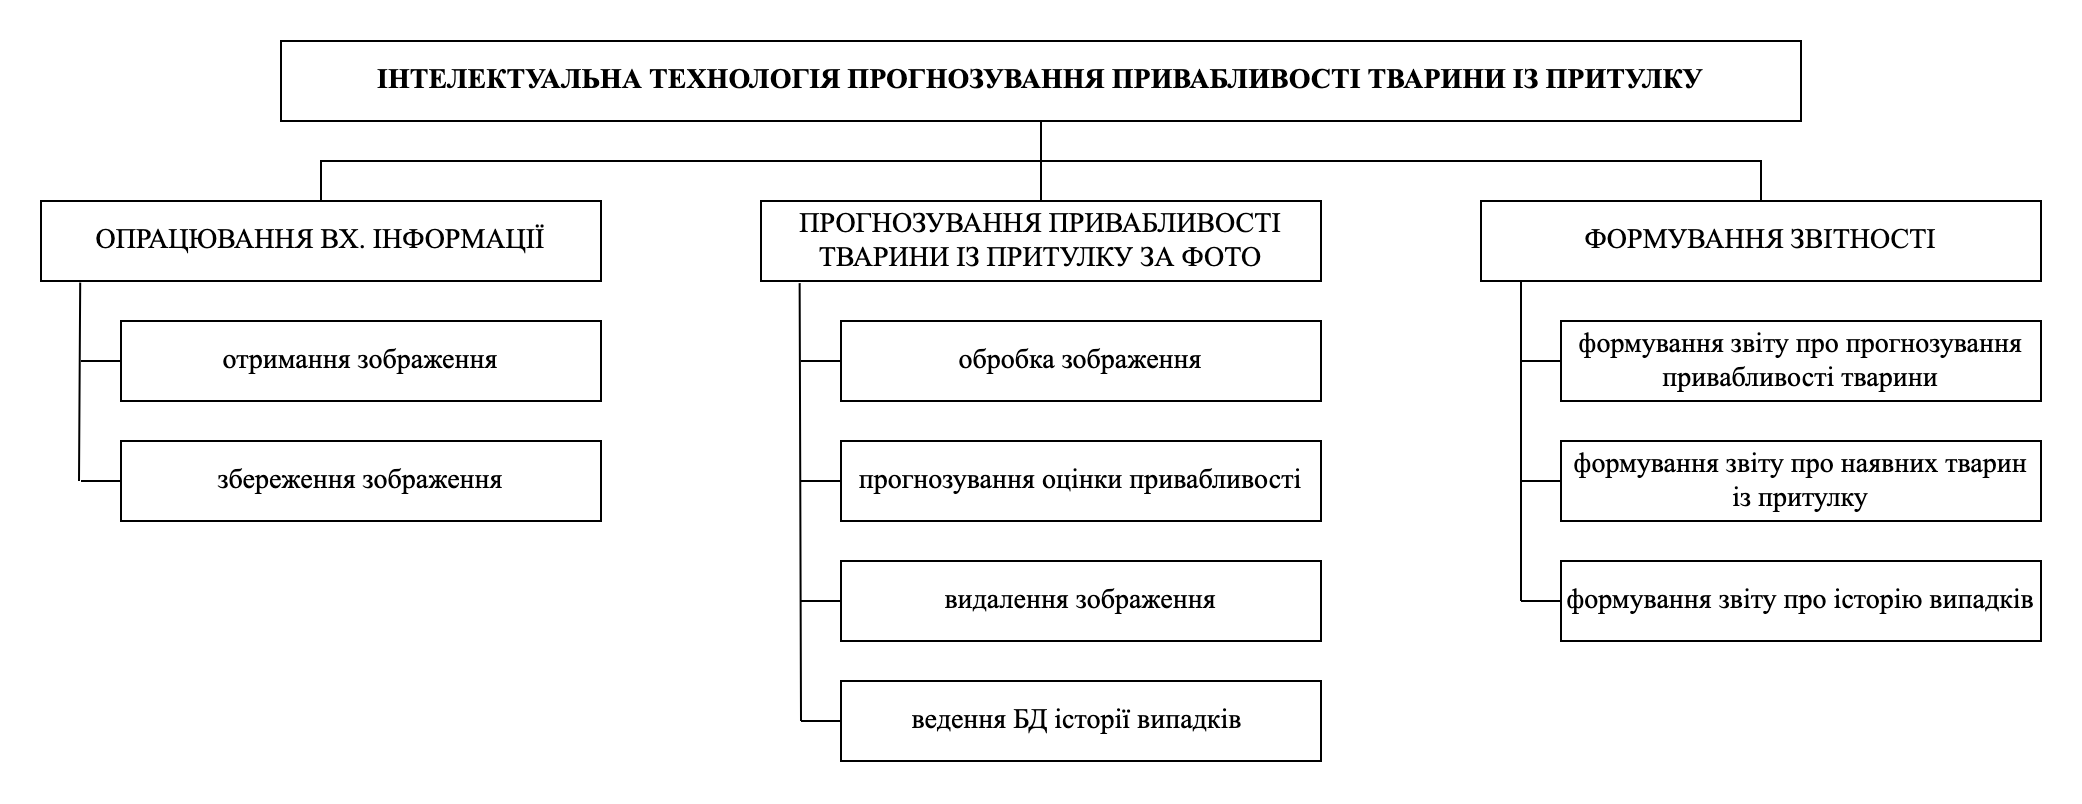

The diagram above was exported from draw.io. Its source (the exported page's mxGraphModel, read from the mxfile embedded in the PNG):
<mxGraphModel dx="1113" dy="655" grid="1" gridSize="10" guides="1" tooltips="1" connect="1" arrows="1" fold="1" page="1" pageScale="1" pageWidth="827" pageHeight="1169" math="0" shadow="0">
  <root>
    <mxCell id="0" />
    <mxCell id="1" parent="0" />
    <mxCell id="JanzgwWnSLM07wQ2upm4-1" value="&lt;font face=&quot;Times New Roman&quot; style=&quot;font-size: 14px&quot;&gt;ІНТЕЛЕКТУАЛЬНА ТЕХНОЛОГІЯ ПРОГНОЗУВАННЯ ПРИВАБЛИВОСТІ ТВАРИНИ ІЗ ПРИТУЛКУ&lt;/font&gt;" style="rounded=0;whiteSpace=wrap;html=1;fontStyle=1;align=center;" vertex="1" parent="1">
      <mxGeometry x="140" y="80" width="760" height="40" as="geometry" />
    </mxCell>
    <mxCell id="JanzgwWnSLM07wQ2upm4-2" value="ОПРАЦЮВАННЯ ВХ. ІНФОРМАЦІЇ" style="rounded=0;whiteSpace=wrap;html=1;fontFamily=Times New Roman;fontSize=14;" vertex="1" parent="1">
      <mxGeometry x="20" y="160" width="280" height="40" as="geometry" />
    </mxCell>
    <mxCell id="JanzgwWnSLM07wQ2upm4-3" value="отримання зображення" style="rounded=0;whiteSpace=wrap;html=1;fontFamily=Times New Roman;fontSize=14;" vertex="1" parent="1">
      <mxGeometry x="60" y="220" width="240" height="40" as="geometry" />
    </mxCell>
    <mxCell id="JanzgwWnSLM07wQ2upm4-4" value="збереження зображення" style="rounded=0;whiteSpace=wrap;html=1;fontFamily=Times New Roman;fontSize=14;" vertex="1" parent="1">
      <mxGeometry x="60" y="280" width="240" height="40" as="geometry" />
    </mxCell>
    <mxCell id="JanzgwWnSLM07wQ2upm4-5" value="видалення зображення" style="rounded=0;whiteSpace=wrap;html=1;fontFamily=Times New Roman;fontSize=14;" vertex="1" parent="1">
      <mxGeometry x="420" y="340" width="240" height="40" as="geometry" />
    </mxCell>
    <mxCell id="JanzgwWnSLM07wQ2upm4-6" value="обробка зображення" style="rounded=0;whiteSpace=wrap;html=1;fontFamily=Times New Roman;fontSize=14;" vertex="1" parent="1">
      <mxGeometry x="420" y="220" width="240" height="40" as="geometry" />
    </mxCell>
    <mxCell id="JanzgwWnSLM07wQ2upm4-7" value="ПРОГНОЗУВАННЯ ПРИВАБЛИВОСТІ ТВАРИНИ ІЗ ПРИТУЛКУ ЗА ФОТО" style="rounded=0;whiteSpace=wrap;html=1;fontFamily=Times New Roman;fontSize=14;" vertex="1" parent="1">
      <mxGeometry x="380" y="160" width="280" height="40" as="geometry" />
    </mxCell>
    <mxCell id="JanzgwWnSLM07wQ2upm4-8" value="прогнозування оцінки привабливості" style="rounded=0;whiteSpace=wrap;html=1;fontFamily=Times New Roman;fontSize=14;" vertex="1" parent="1">
      <mxGeometry x="420" y="280" width="240" height="40" as="geometry" />
    </mxCell>
    <mxCell id="JanzgwWnSLM07wQ2upm4-9" value="формування звіту про наявних тварин із притулку" style="rounded=0;whiteSpace=wrap;html=1;fontFamily=Times New Roman;fontSize=14;" vertex="1" parent="1">
      <mxGeometry x="780" y="280" width="240" height="40" as="geometry" />
    </mxCell>
    <mxCell id="JanzgwWnSLM07wQ2upm4-10" value="ведення БД історії випадків&amp;nbsp;" style="rounded=0;whiteSpace=wrap;html=1;fontFamily=Times New Roman;fontSize=14;" vertex="1" parent="1">
      <mxGeometry x="420" y="400" width="240" height="40" as="geometry" />
    </mxCell>
    <mxCell id="JanzgwWnSLM07wQ2upm4-11" value="ФОРМУВАННЯ ЗВІТНОСТІ" style="rounded=0;whiteSpace=wrap;html=1;fontFamily=Times New Roman;fontSize=14;" vertex="1" parent="1">
      <mxGeometry x="740" y="160" width="280" height="40" as="geometry" />
    </mxCell>
    <mxCell id="JanzgwWnSLM07wQ2upm4-12" value="формування звіту про прогнозування привабливості тварини" style="rounded=0;whiteSpace=wrap;html=1;fontFamily=Times New Roman;fontSize=14;" vertex="1" parent="1">
      <mxGeometry x="780" y="220" width="240" height="40" as="geometry" />
    </mxCell>
    <mxCell id="JanzgwWnSLM07wQ2upm4-14" value="формування звіту про історію випадків" style="rounded=0;whiteSpace=wrap;html=1;fontFamily=Times New Roman;fontSize=14;" vertex="1" parent="1">
      <mxGeometry x="780" y="340" width="240" height="40" as="geometry" />
    </mxCell>
    <mxCell id="JanzgwWnSLM07wQ2upm4-15" value="" style="endArrow=none;html=1;rounded=0;fontFamily=Times New Roman;fontSize=14;exitX=0.5;exitY=1;exitDx=0;exitDy=0;entryX=0.5;entryY=0;entryDx=0;entryDy=0;" edge="1" parent="1" source="JanzgwWnSLM07wQ2upm4-1" target="JanzgwWnSLM07wQ2upm4-7">
      <mxGeometry width="50" height="50" relative="1" as="geometry">
        <mxPoint x="240" y="380" as="sourcePoint" />
        <mxPoint x="290" y="330" as="targetPoint" />
      </mxGeometry>
    </mxCell>
    <mxCell id="JanzgwWnSLM07wQ2upm4-16" value="" style="endArrow=none;html=1;rounded=0;fontFamily=Times New Roman;fontSize=14;exitX=0.5;exitY=0;exitDx=0;exitDy=0;entryX=0.5;entryY=0;entryDx=0;entryDy=0;" edge="1" parent="1" source="JanzgwWnSLM07wQ2upm4-2" target="JanzgwWnSLM07wQ2upm4-11">
      <mxGeometry width="50" height="50" relative="1" as="geometry">
        <mxPoint x="300" y="410" as="sourcePoint" />
        <mxPoint x="350" y="360" as="targetPoint" />
        <Array as="points">
          <mxPoint x="160" y="140" />
          <mxPoint x="520" y="140" />
          <mxPoint x="880" y="140" />
        </Array>
      </mxGeometry>
    </mxCell>
    <mxCell id="JanzgwWnSLM07wQ2upm4-17" value="" style="endArrow=none;html=1;rounded=0;fontFamily=Times New Roman;fontSize=14;exitX=0.07;exitY=1.02;exitDx=0;exitDy=0;exitPerimeter=0;" edge="1" parent="1" source="JanzgwWnSLM07wQ2upm4-2">
      <mxGeometry width="50" height="50" relative="1" as="geometry">
        <mxPoint x="50" y="470" as="sourcePoint" />
        <mxPoint x="39" y="300" as="targetPoint" />
      </mxGeometry>
    </mxCell>
    <mxCell id="JanzgwWnSLM07wQ2upm4-19" value="" style="endArrow=none;html=1;rounded=0;fontFamily=Times New Roman;fontSize=14;entryX=0;entryY=0.5;entryDx=0;entryDy=0;" edge="1" parent="1" target="JanzgwWnSLM07wQ2upm4-4">
      <mxGeometry width="50" height="50" relative="1" as="geometry">
        <mxPoint x="40" y="300" as="sourcePoint" />
        <mxPoint x="140" y="330" as="targetPoint" />
      </mxGeometry>
    </mxCell>
    <mxCell id="JanzgwWnSLM07wQ2upm4-20" value="" style="endArrow=none;html=1;rounded=0;fontFamily=Times New Roman;fontSize=14;" edge="1" parent="1" target="JanzgwWnSLM07wQ2upm4-3">
      <mxGeometry width="50" height="50" relative="1" as="geometry">
        <mxPoint x="40" y="240" as="sourcePoint" />
        <mxPoint x="70" y="310" as="targetPoint" />
      </mxGeometry>
    </mxCell>
    <mxCell id="JanzgwWnSLM07wQ2upm4-21" value="" style="endArrow=none;html=1;rounded=0;fontFamily=Times New Roman;fontSize=14;entryX=0.069;entryY=1.027;entryDx=0;entryDy=0;entryPerimeter=0;" edge="1" parent="1" target="JanzgwWnSLM07wQ2upm4-7">
      <mxGeometry width="50" height="50" relative="1" as="geometry">
        <mxPoint x="400" y="420" as="sourcePoint" />
        <mxPoint x="310" y="390" as="targetPoint" />
      </mxGeometry>
    </mxCell>
    <mxCell id="JanzgwWnSLM07wQ2upm4-22" value="" style="endArrow=none;html=1;rounded=0;fontFamily=Times New Roman;fontSize=14;" edge="1" parent="1" target="JanzgwWnSLM07wQ2upm4-6">
      <mxGeometry width="50" height="50" relative="1" as="geometry">
        <mxPoint x="400" y="240" as="sourcePoint" />
        <mxPoint x="370" y="310" as="targetPoint" />
      </mxGeometry>
    </mxCell>
    <mxCell id="JanzgwWnSLM07wQ2upm4-23" value="" style="endArrow=none;html=1;rounded=0;fontFamily=Times New Roman;fontSize=14;" edge="1" parent="1" target="JanzgwWnSLM07wQ2upm4-8">
      <mxGeometry width="50" height="50" relative="1" as="geometry">
        <mxPoint x="400" y="300" as="sourcePoint" />
        <mxPoint x="430" y="250" as="targetPoint" />
      </mxGeometry>
    </mxCell>
    <mxCell id="JanzgwWnSLM07wQ2upm4-24" value="" style="endArrow=none;html=1;rounded=0;fontFamily=Times New Roman;fontSize=14;" edge="1" parent="1" target="JanzgwWnSLM07wQ2upm4-5">
      <mxGeometry width="50" height="50" relative="1" as="geometry">
        <mxPoint x="400" y="360" as="sourcePoint" />
        <mxPoint x="430" y="310" as="targetPoint" />
      </mxGeometry>
    </mxCell>
    <mxCell id="JanzgwWnSLM07wQ2upm4-25" value="" style="endArrow=none;html=1;rounded=0;fontFamily=Times New Roman;fontSize=14;" edge="1" parent="1" target="JanzgwWnSLM07wQ2upm4-10">
      <mxGeometry width="50" height="50" relative="1" as="geometry">
        <mxPoint x="400" y="420" as="sourcePoint" />
        <mxPoint x="430" y="370" as="targetPoint" />
      </mxGeometry>
    </mxCell>
    <mxCell id="JanzgwWnSLM07wQ2upm4-26" value="" style="endArrow=none;html=1;rounded=0;fontFamily=Times New Roman;fontSize=14;" edge="1" parent="1">
      <mxGeometry width="50" height="50" relative="1" as="geometry">
        <mxPoint x="760" y="360" as="sourcePoint" />
        <mxPoint x="760" y="200" as="targetPoint" />
      </mxGeometry>
    </mxCell>
    <mxCell id="JanzgwWnSLM07wQ2upm4-27" value="" style="endArrow=none;html=1;rounded=0;fontFamily=Times New Roman;fontSize=14;entryX=0;entryY=0.5;entryDx=0;entryDy=0;" edge="1" parent="1" target="JanzgwWnSLM07wQ2upm4-14">
      <mxGeometry width="50" height="50" relative="1" as="geometry">
        <mxPoint x="760" y="360" as="sourcePoint" />
        <mxPoint x="900" y="410" as="targetPoint" />
      </mxGeometry>
    </mxCell>
    <mxCell id="JanzgwWnSLM07wQ2upm4-28" value="" style="endArrow=none;html=1;rounded=0;fontFamily=Times New Roman;fontSize=14;" edge="1" parent="1" target="JanzgwWnSLM07wQ2upm4-9">
      <mxGeometry width="50" height="50" relative="1" as="geometry">
        <mxPoint x="760" y="300" as="sourcePoint" />
        <mxPoint x="790" y="370" as="targetPoint" />
      </mxGeometry>
    </mxCell>
    <mxCell id="JanzgwWnSLM07wQ2upm4-29" value="" style="endArrow=none;html=1;rounded=0;fontFamily=Times New Roman;fontSize=14;" edge="1" parent="1" target="JanzgwWnSLM07wQ2upm4-12">
      <mxGeometry width="50" height="50" relative="1" as="geometry">
        <mxPoint x="760" y="240" as="sourcePoint" />
        <mxPoint x="790" y="310" as="targetPoint" />
      </mxGeometry>
    </mxCell>
  </root>
</mxGraphModel>